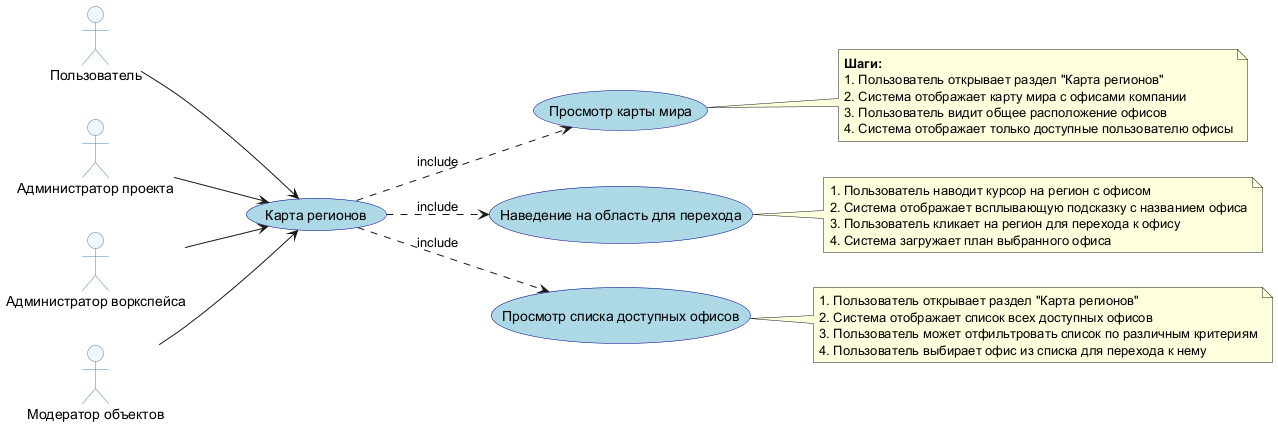

The diagram above was rendered by PlantUML. Its source (embedded in the PNG):
@startuml Просмотр карты офисов
left to right direction
skinparam usecase {
  BackgroundColor LightBlue
  BorderColor DarkBlue
}
skinparam actor {
  BackgroundColor AliceBlue
  BorderColor SteelBlue
}

actor "Пользователь" as user
actor "Администратор проекта" as admin_project
actor "Администратор воркспейса" as admin_workspace
actor "Модератор объектов" as moderator

(Карта регионов) as regions

user --> regions
admin_project --> regions
admin_workspace --> regions
moderator --> regions

(Просмотр карты мира) as regions1
(Наведение на область для перехода) as regions2
(Просмотр списка доступных офисов) as regions3

regions ..> regions1 : include
regions ..> regions2 : include
regions ..> regions3 : include

note right of regions1
  **Шаги:**
  1. Пользователь открывает раздел "Карта регионов"
  2. Система отображает карту мира с офисами компании
  3. Пользователь видит общее расположение офисов
  4. Система отображает только доступные пользователю офисы
end note

note right of regions2
  1. Пользователь наводит курсор на регион с офисом
  2. Система отображает всплывающую подсказку с названием офиса
  3. Пользователь кликает на регион для перехода к офису
  4. Система загружает план выбранного офиса
end note

note right of regions3
  1. Пользователь открывает раздел "Карта регионов"
  2. Система отображает список всех доступных офисов
  3. Пользователь может отфильтровать список по различным критериям
  4. Пользователь выбирает офис из списка для перехода к нему
end note

@enduml